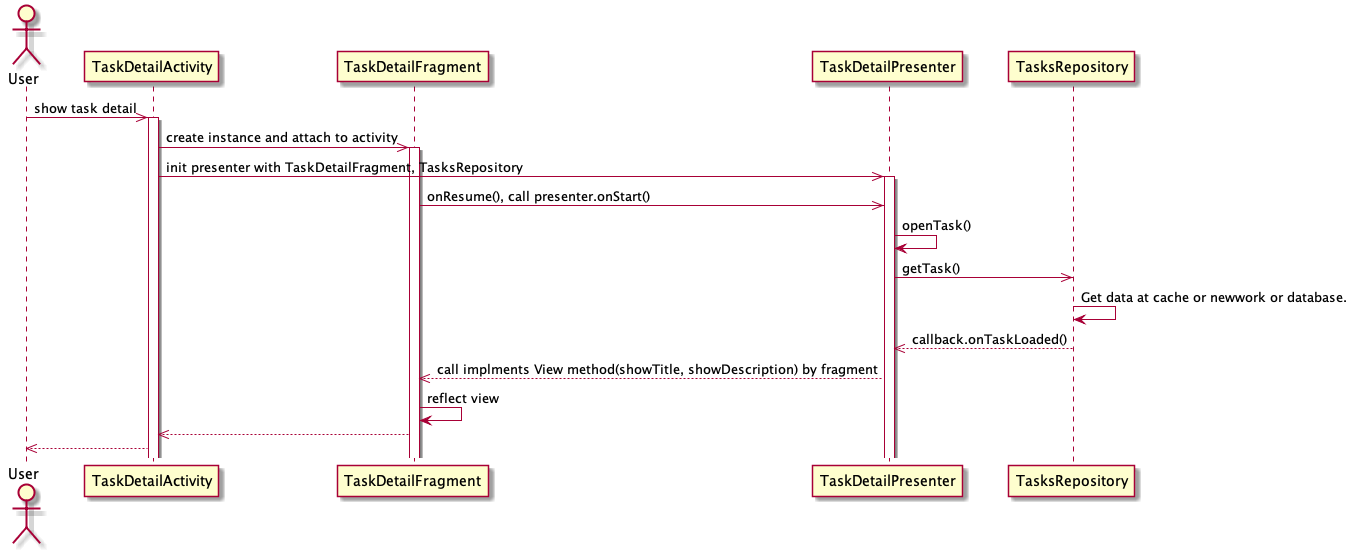

The diagram above was rendered by PlantUML. Its source (embedded in the PNG):
@startuml
actor User
participant "TaskDetailActivity" as TDA
participant "TaskDetailFragment" as TDF
participant "TaskDetailPresenter" as TDP
participant "TasksRepository" as TR

User ->> TDA: show task detail
activate TDA
TDA ->> TDF: create instance and attach to activity
activate TDF
TDA ->> TDP: init presenter with TaskDetailFragment, TasksRepository
activate TDP
TDF ->> TDP: onResume(), call presenter.onStart()
TDP -> TDP: openTask()
TDP ->> TR: getTask()
TR -> TR: Get data at cache or newwork or database.
TDP <<-- TR: callback.onTaskLoaded()
TDF <<-- TDP: call implments View method(showTitle, showDescription) by fragment
TDF -> TDF: reflect view
TDA <<-- TDF
User <<-- TDA

@enduml